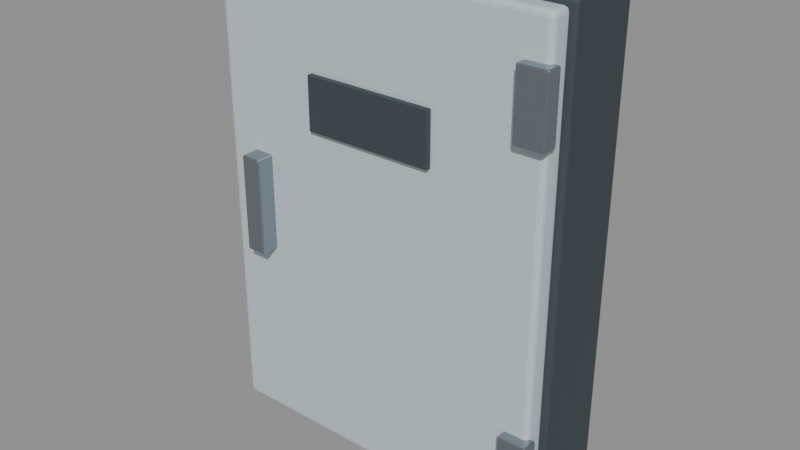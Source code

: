 # Source: CFD_InspectionBox.blend  (saved by Blender 5.2.45; exported with 4.5.12 LTS)
import bpy
from mathutils import Matrix  # noqa: F401  (used for matrix-valued properties, if any)

bpy.ops.wm.read_factory_settings(use_empty=True)
scene = bpy.context.scene
scene.name = 'Scene'

# ---- materials (node trees are filled in below, after node groups)
mat_cfd_dark = bpy.data.materials.new('CFD_Dark')
mat_cfd_dark.diffuse_color = (0.05, 0.065, 0.075, 1.0)
mat_cfd_coat = bpy.data.materials.new('CFD_Coat')
mat_cfd_coat.diffuse_color = (0.58, 0.67, 0.71, 1.0)
mat_cfd_steel = bpy.data.materials.new('CFD_Steel')
mat_cfd_steel.diffuse_color = (0.32, 0.36, 0.4, 1.0)

# ---- material node trees
mat_cfd_dark.use_nodes = True; mat_cfd_dark.node_tree.nodes.clear()
_N = mat_cfd_dark.node_tree.nodes; _L = mat_cfd_dark.node_tree.links
n0 = _N.new('ShaderNodeBsdfPrincipled'); n0.name = 'Principled BSDF'; n0.location = (-200, 100)
n0.inputs[0].default_value = (0.05, 0.065, 0.075, 1.0)
n0.inputs[1].default_value = 0.1
n0.inputs[2].default_value = 0.65
n0.inputs[10].default_value = 0.005
n1 = _N.new('ShaderNodeOutputMaterial'); n1.name = 'Material Output'; n1.location = (200, 100)
_L.new(n0.outputs[0], n1.inputs[0])
n1.is_active_output = True
mat_cfd_coat.use_nodes = True; mat_cfd_coat.node_tree.nodes.clear()
_N = mat_cfd_coat.node_tree.nodes; _L = mat_cfd_coat.node_tree.links
n0 = _N.new('ShaderNodeBsdfPrincipled'); n0.name = 'Principled BSDF'; n0.location = (-200, 100)
n0.inputs[0].default_value = (0.58, 0.67, 0.71, 1.0)
n0.inputs[1].default_value = 0.08
n0.inputs[2].default_value = 0.44
n0.inputs[10].default_value = 0.005
n1 = _N.new('ShaderNodeOutputMaterial'); n1.name = 'Material Output'; n1.location = (200, 100)
_L.new(n0.outputs[0], n1.inputs[0])
n1.is_active_output = True
mat_cfd_steel.use_nodes = True; mat_cfd_steel.node_tree.nodes.clear()
_N = mat_cfd_steel.node_tree.nodes; _L = mat_cfd_steel.node_tree.links
n0 = _N.new('ShaderNodeBsdfPrincipled'); n0.name = 'Principled BSDF'; n0.location = (-200, 100)
n0.inputs[0].default_value = (0.32, 0.36, 0.4, 1.0)
n0.inputs[1].default_value = 0.9
n0.inputs[2].default_value = 0.3
n0.inputs[10].default_value = 0.005
n1 = _N.new('ShaderNodeOutputMaterial'); n1.name = 'Material Output'; n1.location = (200, 100)
_L.new(n0.outputs[0], n1.inputs[0])
n1.is_active_output = True

# ---- meshes
me_box = bpy.data.meshes.new('Box')
me_box.from_pydata([(0.275, 0.01, 0.0), (-0.275, 0.01, 0.0), (-0.275, -0.11, 0.0), (0.275, -0.11, 0.0), (0.275, 0.01, 0.75), (-0.275, 0.01, 0.75), (-0.275, -0.11, 0.75), (0.275, -0.11, 0.75)], [], [(0, 3, 2, 1), (4, 5, 6, 7), (0, 1, 5, 4), (1, 2, 6, 5), (2, 3, 7, 6), (3, 0, 4, 7)])
_uv = me_box.uv_layers.new(name='UVMap')
_uv.uv.foreach_set('vector', [0.275, 0.01, 0.275, -0.11, -0.275, -0.11, -0.275, 0.01, 0.275, 0.01, -0.275, 0.01, -0.275, -0.11, 0.275, -0.11, 0.275, 0.0, -0.275, 0.0, -0.275, 0.75, 0.275, 0.75, 0.01, 0.0, -0.11, 0.0, -0.11, 0.75, 0.01, 0.75, -0.275, 0.0, 0.275, 0.0, 0.275, 0.75, -0.275, 0.75, -0.11, 0.0, 0.01, 0.0, 0.01, 0.75, -0.11, 0.75])
me_box.materials.append(mat_cfd_dark)
me_box.update()
me_door = bpy.data.meshes.new('Door')
me_door.from_pydata([(0.265, -0.1045, 0.01), (-0.265, -0.1045, 0.01), (-0.265, -0.1395, 0.01), (0.265, -0.1395, 0.01), (0.265, -0.1045, 0.74), (-0.265, -0.1045, 0.74), (-0.265, -0.1395, 0.74), (0.265, -0.1395, 0.74)], [], [(0, 3, 2, 1), (4, 5, 6, 7), (0, 1, 5, 4), (1, 2, 6, 5), (2, 3, 7, 6), (3, 0, 4, 7)])
_uv = me_door.uv_layers.new(name='UVMap')
_uv.uv.foreach_set('vector', [0.265, -0.1045, 0.265, -0.1395, -0.265, -0.1395, -0.265, -0.1045, 0.265, -0.1045, -0.265, -0.1045, -0.265, -0.1395, 0.265, -0.1395, 0.265, 0.01, -0.265, 0.01, -0.265, 0.74, 0.265, 0.74, -0.1045, 0.01, -0.1395, 0.01, -0.1395, 0.74, -0.1045, 0.74, -0.265, 0.01, 0.265, 0.01, 0.265, 0.74, -0.265, 0.74, -0.1395, 0.01, -0.1045, 0.01, -0.1045, 0.74, -0.1395, 0.74])
me_door.materials.append(mat_cfd_coat)
me_door.update()
me_hinge = bpy.data.meshes.new('Hinge')
me_hinge.from_pydata([(0.2725, -0.1305, 0.07), (0.2275, -0.1305, 0.07), (0.2275, -0.1555, 0.07), (0.2725, -0.1555, 0.07), (0.2725, -0.1305, 0.17), (0.2275, -0.1305, 0.17), (0.2275, -0.1555, 0.17), (0.2725, -0.1555, 0.17)], [], [(0, 3, 2, 1), (4, 5, 6, 7), (0, 1, 5, 4), (1, 2, 6, 5), (2, 3, 7, 6), (3, 0, 4, 7)])
_uv = me_hinge.uv_layers.new(name='UVMap')
_uv.uv.foreach_set('vector', [0.2725, -0.1305, 0.2725, -0.1555, 0.2275, -0.1555, 0.2275, -0.1305, 0.2725, -0.1305, 0.2275, -0.1305, 0.2275, -0.1555, 0.2725, -0.1555, 0.2725, 0.07, 0.2275, 0.07, 0.2275, 0.17, 0.2725, 0.17, -0.1305, 0.07, -0.1555, 0.07, -0.1555, 0.17, -0.1305, 0.17, 0.2275, 0.07, 0.2725, 0.07, 0.2725, 0.17, 0.2275, 0.17, -0.1555, 0.07, -0.1305, 0.07, -0.1305, 0.17, -0.1555, 0.17])
me_hinge.materials.append(mat_cfd_steel)
me_hinge.update()
me_hinge_001 = bpy.data.meshes.new('Hinge.001')
me_hinge_001.from_pydata([(0.2725, -0.1305, 0.58), (0.2275, -0.1305, 0.58), (0.2275, -0.1555, 0.58), (0.2725, -0.1555, 0.58), (0.2725, -0.1305, 0.68), (0.2275, -0.1305, 0.68), (0.2275, -0.1555, 0.68), (0.2725, -0.1555, 0.68)], [], [(0, 3, 2, 1), (4, 5, 6, 7), (0, 1, 5, 4), (1, 2, 6, 5), (2, 3, 7, 6), (3, 0, 4, 7)])
_uv = me_hinge_001.uv_layers.new(name='UVMap')
_uv.uv.foreach_set('vector', [0.2725, -0.1305, 0.2725, -0.1555, 0.2275, -0.1555, 0.2275, -0.1305, 0.2725, -0.1305, 0.2275, -0.1305, 0.2275, -0.1555, 0.2725, -0.1555, 0.2725, 0.58, 0.2275, 0.58, 0.2275, 0.68, 0.2725, 0.68, -0.1305, 0.58, -0.1555, 0.58, -0.1555, 0.68, -0.1305, 0.68, 0.2275, 0.58, 0.2725, 0.58, 0.2725, 0.68, 0.2275, 0.68, -0.1555, 0.58, -0.1305, 0.58, -0.1305, 0.68, -0.1555, 0.68])
me_hinge_001.materials.append(mat_cfd_steel)
me_hinge_001.update()
me_latch = bpy.data.meshes.new('Latch')
me_latch.from_pydata([(-0.184, -0.1325, 0.3), (-0.216, -0.1325, 0.3), (-0.216, -0.1675, 0.3), (-0.184, -0.1675, 0.3), (-0.184, -0.1325, 0.45), (-0.216, -0.1325, 0.45), (-0.216, -0.1675, 0.45), (-0.184, -0.1675, 0.45)], [], [(0, 3, 2, 1), (4, 5, 6, 7), (0, 1, 5, 4), (1, 2, 6, 5), (2, 3, 7, 6), (3, 0, 4, 7)])
_uv = me_latch.uv_layers.new(name='UVMap')
_uv.uv.foreach_set('vector', [-0.184, -0.1325, -0.184, -0.1675, -0.216, -0.1675, -0.216, -0.1325, -0.184, -0.1325, -0.216, -0.1325, -0.216, -0.1675, -0.184, -0.1675, -0.184, 0.3, -0.216, 0.3, -0.216, 0.45, -0.184, 0.45, -0.1325, 0.3, -0.1675, 0.3, -0.1675, 0.45, -0.1325, 0.45, -0.216, 0.3, -0.184, 0.3, -0.184, 0.45, -0.216, 0.45, -0.1675, 0.3, -0.1325, 0.3, -0.1325, 0.45, -0.1675, 0.45])
me_latch.materials.append(mat_cfd_steel)
me_latch.update()
me_labelrecess = bpy.data.meshes.new('LabelRecess')
me_labelrecess.from_pydata([(0.1, -0.14, 0.51), (-0.1, -0.14, 0.51), (-0.1, -0.148, 0.51), (0.1, -0.148, 0.51), (0.1, -0.14, 0.59), (-0.1, -0.14, 0.59), (-0.1, -0.148, 0.59), (0.1, -0.148, 0.59)], [], [(0, 3, 2, 1), (4, 5, 6, 7), (0, 1, 5, 4), (1, 2, 6, 5), (2, 3, 7, 6), (3, 0, 4, 7)])
_uv = me_labelrecess.uv_layers.new(name='UVMap')
_uv.uv.foreach_set('vector', [0.1, -0.14, 0.1, -0.148, -0.1, -0.148, -0.1, -0.14, 0.1, -0.14, -0.1, -0.14, -0.1, -0.148, 0.1, -0.148, 0.1, 0.51, -0.1, 0.51, -0.1, 0.59, 0.1, 0.59, -0.14, 0.51, -0.148, 0.51, -0.148, 0.59, -0.14, 0.59, -0.1, 0.51, 0.1, 0.51, 0.1, 0.59, -0.1, 0.59, -0.148, 0.51, -0.14, 0.51, -0.14, 0.59, -0.148, 0.59])
me_labelrecess.materials.append(mat_cfd_dark)
me_labelrecess.update()

# ---- objects
ob_box = bpy.data.objects.new('Box', me_box)
ob_door = bpy.data.objects.new('Door', me_door)
ob_hinge = bpy.data.objects.new('Hinge', me_hinge)
ob_hinge_001 = bpy.data.objects.new('Hinge.001', me_hinge_001)
ob_latch = bpy.data.objects.new('Latch', me_latch)
ob_labelrecess = bpy.data.objects.new('LabelRecess', me_labelrecess)

# ---- transforms, parenting, visibility, modifiers, constraints
ob_box.location = (0.0, 0.0, 0.0)
_m = ob_box.modifiers.new('Manufactured_Bevel', 'BEVEL')
_m.width = 0.006
_m.width_pct = 0.006
_m.segments = 3
_m.angle_limit = 0.48
_m.harden_normals = True
_m = ob_box.modifiers.new('Weighted_Normal', 'WEIGHTED_NORMAL')
_m.keep_sharp = True
ob_door.location = (0.0, 0.0, 0.0)
_m = ob_door.modifiers.new('Manufactured_Bevel', 'BEVEL')
_m.width = 0.0077
_m.width_pct = 0.0077
_m.segments = 3
_m.angle_limit = 0.48
_m.harden_normals = True
_m = ob_door.modifiers.new('Weighted_Normal', 'WEIGHTED_NORMAL')
_m.keep_sharp = True
ob_hinge.location = (0.0, 0.0, 0.0)
_m = ob_hinge.modifiers.new('Manufactured_Bevel', 'BEVEL')
_m.width = 0.003
_m.width_pct = 0.003
_m.segments = 3
_m.angle_limit = 0.48
_m.harden_normals = True
_m = ob_hinge.modifiers.new('Weighted_Normal', 'WEIGHTED_NORMAL')
_m.keep_sharp = True
ob_hinge_001.location = (0.0, 0.0, 0.0)
_m = ob_hinge_001.modifiers.new('Manufactured_Bevel', 'BEVEL')
_m.width = 0.003
_m.width_pct = 0.003
_m.segments = 3
_m.angle_limit = 0.48
_m.harden_normals = True
_m = ob_hinge_001.modifiers.new('Weighted_Normal', 'WEIGHTED_NORMAL')
_m.keep_sharp = True
ob_latch.location = (0.0, 0.0, 0.0)
_m = ob_latch.modifiers.new('Manufactured_Bevel', 'BEVEL')
_m.width = 0.003
_m.width_pct = 0.003
_m.segments = 3
_m.angle_limit = 0.48
_m.harden_normals = True
_m = ob_latch.modifiers.new('Weighted_Normal', 'WEIGHTED_NORMAL')
_m.keep_sharp = True
ob_labelrecess.location = (0.0, 0.0, 0.0)
_m = ob_labelrecess.modifiers.new('Manufactured_Bevel', 'BEVEL')
_m.width = 0.001
_m.width_pct = 0.001
_m.segments = 3
_m.angle_limit = 0.48
_m.harden_normals = True
_m = ob_labelrecess.modifiers.new('Weighted_Normal', 'WEIGHTED_NORMAL')
_m.keep_sharp = True

# ---- collection membership
scene.collection.objects.link(ob_box)
scene.collection.objects.link(ob_door)
scene.collection.objects.link(ob_hinge)
scene.collection.objects.link(ob_hinge_001)
scene.collection.objects.link(ob_latch)
scene.collection.objects.link(ob_labelrecess)

# ---- scene / render settings (as saved in the file)
scene.frame_start = 1; scene.frame_end = 250; scene.frame_set(1)
scene.render.engine = 'BLENDER_EEVEE_NEXT'
scene.render.bake_bias = 0.0
scene.render.bake_samples = 0
scene.render.compositor_device = 'GPU'
scene.eevee.use_volume_custom_range = False
scene.eevee.fast_gi_thickness_near = 0.1
scene.eevee.fast_gi_thickness_far = 0.0
scene.eevee.ray_tracing_options.screen_trace_thickness = 0.1
bpy.context.view_layer.update()

# ---- added for rendering (the .blend has no active camera and no usable light): camera, sun + grey world if the file has none
cam_auto = bpy.data.cameras.new('AutoCamera')
cam_auto.lens = 50.0
cam_auto.sensor_width = 36.0
cam_auto.clip_end = 1000.0
ob_auto_camera = bpy.data.objects.new('AutoCamera', cam_auto)
scene.collection.objects.link(ob_auto_camera)
ob_auto_camera.location = (0.87604, -1.13, 1.07583)
ob_auto_camera.rotation_euler = (1.09748, -7.21219e-08, 0.694738)
scene.camera = ob_auto_camera
light_auto_sun = bpy.data.lights.new('AutoSun', 'SUN')
light_auto_sun.energy = 3.0
light_auto_sun.angle = 0.0523599
ob_auto_sun = bpy.data.objects.new('AutoSun', light_auto_sun)
scene.collection.objects.link(ob_auto_sun)
ob_auto_sun.rotation_euler = (0.872665, 0.174533, 0.523599)
if scene.world is None:
    world_auto = bpy.data.worlds.new('AutoWorld')
    world_auto.color = (0.3, 0.3, 0.3)
    scene.world = world_auto
bpy.context.view_layer.update()
